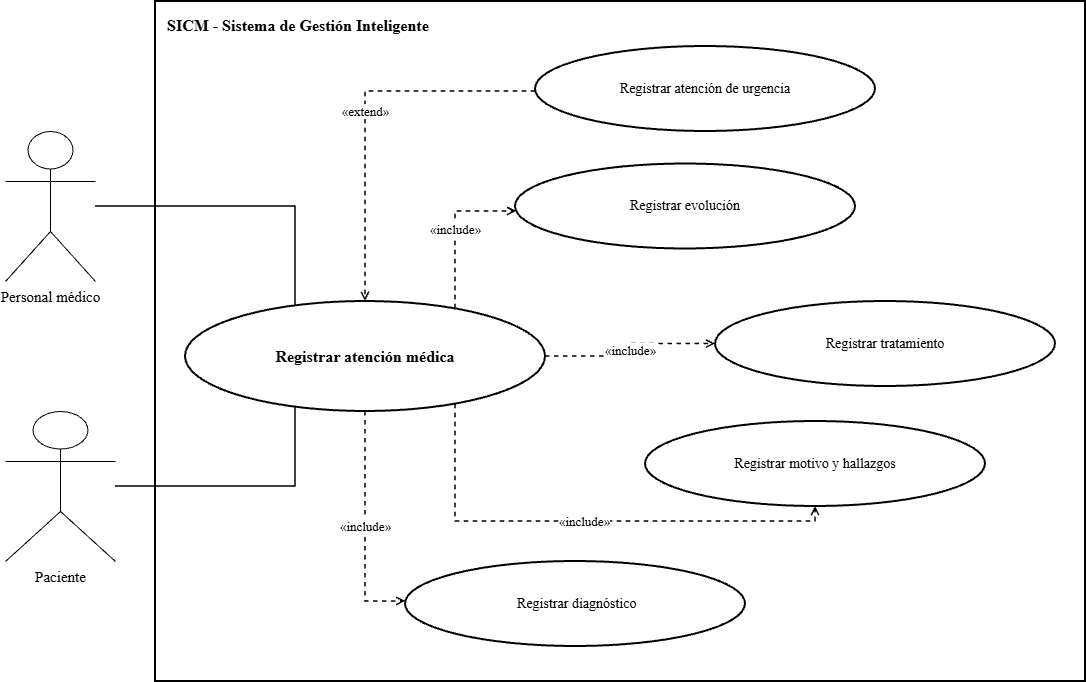

The diagram above was exported from draw.io. Its source (the exported page's mxGraphModel, read from the mxfile embedded in the PNG):
<mxGraphModel dx="1414" dy="743" grid="1" gridSize="10" guides="1" tooltips="1" connect="1" arrows="1" fold="1" page="1" pageScale="1" pageWidth="1600" pageHeight="1000" math="0" shadow="0">
  <root>
    <mxCell id="0" />
    <mxCell id="1" parent="0" />
    <mxCell id="2" parent="1" style="rounded=0;whiteSpace=wrap;html=1;fillColor=none;strokeColor=#000000;strokeWidth=2;verticalAlign=top;align=left;spacingTop=8;spacingLeft=10;fontStyle=1;fontSize=16;fontFamily=Times New Roman;" value="SICM - Sistema de Gestión Inteligente" vertex="1">
      <mxGeometry height="680" width="930" x="300" y="90" as="geometry" />
    </mxCell>
    <mxCell id="3" parent="1" style="ellipse;whiteSpace=wrap;html=1;aspect=fixed;fillColor=#ffffff;strokeColor=#000000;strokeWidth=2;fontColor=#000000;fontSize=14;fontStyle=1;fontSize=16;fontFamily=Times New Roman;" value="Registrar atención médica" vertex="1">
      <mxGeometry height="110" width="360" x="330" y="390" as="geometry" />
    </mxCell>
    <mxCell id="4" parent="1" style="shape=umlActor;verticalLabelPosition=bottom;verticalAlign=top;html=1;outlineConnect=0;fillColor=#ffffff;strokeColor=#000000;fontColor=#000000;fontSize=15;fontFamily=Times New Roman;" value="Personal médico" vertex="1">
      <mxGeometry height="150" width="90" x="150" y="220" as="geometry" />
    </mxCell>
    <mxCell id="5" parent="1" style="shape=umlActor;verticalLabelPosition=bottom;verticalAlign=top;html=1;outlineConnect=0;fillColor=#ffffff;strokeColor=#000000;fontColor=#000000;fontSize=15;fontFamily=Times New Roman;" value="Paciente" vertex="1">
      <mxGeometry height="150" width="110" x="150" y="500" as="geometry" />
    </mxCell>
    <mxCell id="6" edge="1" parent="1" source="4" style="edgeStyle=orthogonalEdgeStyle;rounded=0;orthogonalLoop=1;jettySize=auto;html=1;endArrow=none;strokeColor=#000000;strokeWidth=1.5;fontFamily=Times New Roman;" target="3" value="">
      <mxGeometry relative="1" as="geometry">
        <Array as="points">
          <mxPoint x="440" y="295.06" />
        </Array>
      </mxGeometry>
    </mxCell>
    <mxCell id="7" edge="1" parent="1" source="5" style="edgeStyle=orthogonalEdgeStyle;rounded=0;orthogonalLoop=1;jettySize=auto;html=1;endArrow=none;strokeColor=#000000;strokeWidth=1.5;fontFamily=Times New Roman;" target="3" value="">
      <mxGeometry relative="1" as="geometry">
        <Array as="points">
          <mxPoint x="440" y="574.94" />
        </Array>
      </mxGeometry>
    </mxCell>
    <mxCell id="8" parent="1" style="ellipse;whiteSpace=wrap;html=1;aspect=fixed;fillColor=#ffffff;strokeColor=#000000;strokeWidth=2;fontColor=#000000;fontSize=14;fontFamily=Times New Roman;" value="Registrar motivo y hallazgos" vertex="1">
      <mxGeometry height="85" width="340" x="790" y="510" as="geometry" />
    </mxCell>
    <mxCell id="9" edge="1" parent="1" source="3" style="edgeStyle=orthogonalEdgeStyle;rounded=0;html=1;dashed=1;endArrow=open;endFill=0;strokeColor=#000000;strokeWidth=1.5;fontSize=13;labelBackgroundColor=#ffffff;fontFamily=Times New Roman;" target="8" value="«include»">
      <mxGeometry relative="1" as="geometry">
        <Array as="points">
          <mxPoint x="600" y="610" />
        </Array>
      </mxGeometry>
    </mxCell>
    <mxCell id="10" parent="1" style="ellipse;whiteSpace=wrap;html=1;aspect=fixed;fillColor=#ffffff;strokeColor=#000000;strokeWidth=2;fontColor=#000000;fontSize=14;fontFamily=Times New Roman;" value="&amp;nbsp;Registrar diagnóstico" vertex="1">
      <mxGeometry height="85" width="340" x="550" y="650" as="geometry" />
    </mxCell>
    <mxCell id="11" edge="1" parent="1" source="3" style="edgeStyle=orthogonalEdgeStyle;rounded=0;html=1;dashed=1;endArrow=open;endFill=0;strokeColor=#000000;strokeWidth=1.5;fontSize=13;labelBackgroundColor=#ffffff;fontFamily=Times New Roman;" target="10" value="«include»">
      <mxGeometry relative="1" as="geometry">
        <Array as="points">
          <mxPoint x="510" y="690" />
        </Array>
      </mxGeometry>
    </mxCell>
    <mxCell id="12" parent="1" style="ellipse;whiteSpace=wrap;html=1;aspect=fixed;fillColor=#ffffff;strokeColor=#000000;strokeWidth=2;fontColor=#000000;fontSize=14;fontFamily=Times New Roman;" value="Registrar tratamiento" vertex="1">
      <mxGeometry height="85" width="340" x="860" y="390" as="geometry" />
    </mxCell>
    <mxCell id="13" edge="1" parent="1" source="3" style="edgeStyle=orthogonalEdgeStyle;rounded=0;html=1;dashed=1;endArrow=open;endFill=0;strokeColor=#000000;strokeWidth=1.5;fontSize=13;labelBackgroundColor=#ffffff;fontFamily=Times New Roman;" target="12" value="«include»">
      <mxGeometry relative="1" as="geometry" />
    </mxCell>
    <mxCell id="14" parent="1" style="ellipse;whiteSpace=wrap;html=1;aspect=fixed;fillColor=#ffffff;strokeColor=#000000;strokeWidth=2;fontColor=#000000;fontSize=14;fontFamily=Times New Roman;" value="Registrar evolución" vertex="1">
      <mxGeometry height="85" width="340" x="660" y="252.5" as="geometry" />
    </mxCell>
    <mxCell id="15" edge="1" parent="1" source="3" style="edgeStyle=orthogonalEdgeStyle;rounded=0;html=1;dashed=1;endArrow=open;endFill=0;strokeColor=#000000;strokeWidth=1.5;fontSize=13;labelBackgroundColor=#ffffff;fontFamily=Times New Roman;" target="14" value="«include»">
      <mxGeometry relative="1" as="geometry">
        <Array as="points">
          <mxPoint x="600" y="300" />
        </Array>
      </mxGeometry>
    </mxCell>
    <mxCell id="16" parent="1" style="ellipse;whiteSpace=wrap;html=1;aspect=fixed;fillColor=#ffffff;strokeColor=#000000;strokeWidth=2;fontColor=#000000;fontSize=14;fontFamily=Times New Roman;" value="Registrar atención de urgencia" vertex="1">
      <mxGeometry height="85" width="340" x="680" y="135" as="geometry" />
    </mxCell>
    <mxCell id="17" edge="1" parent="1" source="16" style="edgeStyle=orthogonalEdgeStyle;rounded=0;html=1;dashed=1;endArrow=open;endFill=0;strokeColor=#000000;strokeWidth=1.5;fontSize=13;labelBackgroundColor=#ffffff;fontFamily=Times New Roman;" target="3" value="«extend»">
      <mxGeometry relative="1" as="geometry">
        <Array as="points">
          <mxPoint x="510" y="180" />
        </Array>
      </mxGeometry>
    </mxCell>
  </root>
</mxGraphModel>